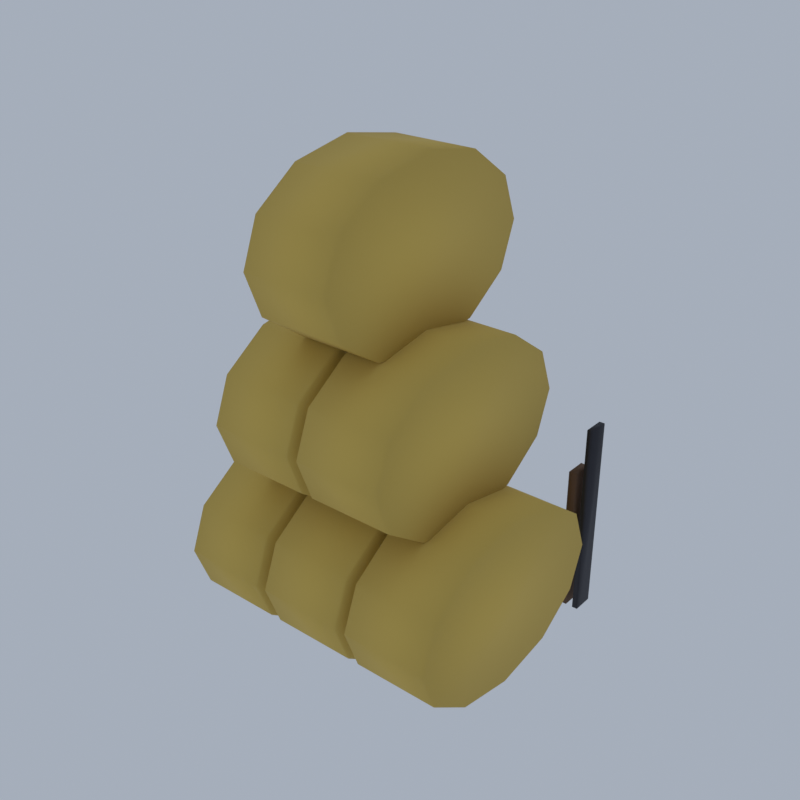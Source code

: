 # Source: PL02_02_hay_silo_02.blend  (saved by Blender 5.2.45; exported with 4.5.12 LTS)
import bpy
from mathutils import Matrix  # noqa: F401  (used for matrix-valued properties, if any)

bpy.ops.wm.read_factory_settings(use_empty=True)
scene = bpy.context.scene
scene.name = 'Scene'

# ---- collections
col_collection = bpy.data.collections.new('Collection'); scene.collection.children.link(col_collection)

# ---- materials (node trees are filled in below, after node groups)
mat_vi_hay_grass = bpy.data.materials.new('vi_hay|Grass')
mat_vi_hay_grass.diffuse_color = (0.68, 0.4762, 0.1062, 1.0)
mat_vi_timber_wood = bpy.data.materials.new('vi_timber|Wood')
mat_vi_timber_wood.diffuse_color = (0.139, 0.07383, 0.03847, 1.0)
mat_vi_iron_metal = bpy.data.materials.new('vi_iron|Metal')
mat_vi_iron_metal.diffuse_color = (0.03847, 0.03847, 0.04778, 1.0)

# ---- material node trees
mat_vi_hay_grass.use_nodes = True; mat_vi_hay_grass.node_tree.nodes.clear()
_N = mat_vi_hay_grass.node_tree.nodes; _L = mat_vi_hay_grass.node_tree.links
n0 = _N.new('ShaderNodeBsdfPrincipled'); n0.name = 'Principled BSDF'; n0.location = (-200, 100)
n0.inputs[0].default_value = (0.68, 0.4762, 0.1062, 1.0)
n0.inputs[2].default_value = 1.0
n0.inputs[10].default_value = 0.005
n1 = _N.new('ShaderNodeOutputMaterial'); n1.name = 'Material Output'; n1.location = (200, 100)
_L.new(n0.outputs[0], n1.inputs[0])
n1.is_active_output = True
mat_vi_timber_wood.use_nodes = True; mat_vi_timber_wood.node_tree.nodes.clear()
_N = mat_vi_timber_wood.node_tree.nodes; _L = mat_vi_timber_wood.node_tree.links
n0 = _N.new('ShaderNodeBsdfPrincipled'); n0.name = 'Principled BSDF'; n0.location = (-200, 100)
n0.inputs[0].default_value = (0.139, 0.07383, 0.03847, 1.0)
n0.inputs[2].default_value = 0.88
n0.inputs[10].default_value = 0.005
n1 = _N.new('ShaderNodeOutputMaterial'); n1.name = 'Material Output'; n1.location = (200, 100)
_L.new(n0.outputs[0], n1.inputs[0])
n1.is_active_output = True
mat_vi_iron_metal.use_nodes = True; mat_vi_iron_metal.node_tree.nodes.clear()
_N = mat_vi_iron_metal.node_tree.nodes; _L = mat_vi_iron_metal.node_tree.links
n0 = _N.new('ShaderNodeBsdfPrincipled'); n0.name = 'Principled BSDF'; n0.location = (-200, 100)
n0.inputs[0].default_value = (0.03847, 0.03847, 0.04778, 1.0)
n0.inputs[1].default_value = 0.6
n0.inputs[2].default_value = 0.6
n0.inputs[10].default_value = 0.005
n1 = _N.new('ShaderNodeOutputMaterial'); n1.name = 'Material Output'; n1.location = (200, 100)
_L.new(n0.outputs[0], n1.inputs[0])
n1.is_active_output = True

# ---- world
world_world = bpy.data.worlds.new('World'); scene.world = world_world
world_world.use_nodes = True; world_world.node_tree.nodes.clear()
_N = world_world.node_tree.nodes; _L = world_world.node_tree.links
n0 = _N.new('ShaderNodeOutputWorld'); n0.name = 'World Output'; n0.location = (200, 100)
n1 = _N.new('ShaderNodeBackground'); n1.name = 'Background'; n1.location = (-200, 100)
n1.inputs[0].default_value = (0.42, 0.47, 0.55, 1.0)
n1.inputs[1].default_value = 0.9
_L.new(n1.outputs[0], n0.inputs[0])
n0.is_active_output = True
world_world.color = (0.05088, 0.05088, 0.05088)
world_world.sun_shadow_jitter_overblur = 0.0

# ---- meshes
me_hay_silo = bpy.data.meshes.new('hay_silo')
me_hay_silo.from_pydata([(-7.0, -0.8182, 3.348e-07), (-2.714, -0.8182, 0.0), (-7.0, 2.273, 0.5815), (-2.714, 2.273, 0.5815), (-7.0, 4.535, 2.17), (-2.714, 4.535, 2.17), (-7.0, 5.364, 4.34), (-2.714, 5.364, 4.34), (-7.0, 4.535, 6.511), (-2.714, 4.535, 6.511), (-7.0, 2.273, 8.099), (-2.714, 2.273, 8.099), (-7.0, -0.8182, 8.681), (-2.714, -0.8182, 8.681), (-7.0, -3.909, 8.099), (-2.714, -3.909, 8.099), (-7.0, -6.172, 6.511), (-2.714, -6.172, 6.511), (-7.0, -7.0, 4.34), (-2.714, -7.0, 4.34), (-7.0, -6.172, 2.17), (-2.714, -6.172, 2.17), (-7.0, -3.909, 0.5815), (-2.714, -3.909, 0.5815), (-2.143, -0.8182, 3.348e-07), (2.143, -0.8182, 0.0), (-2.143, 2.273, 0.5815), (2.143, 2.273, 0.5815), (-2.143, 4.535, 2.17), (2.143, 4.535, 2.17), (-2.143, 5.364, 4.34), (2.143, 5.364, 4.34), (-2.143, 4.535, 6.511), (2.143, 4.535, 6.511), (-2.143, 2.273, 8.099), (2.143, 2.273, 8.099), (-2.143, -0.8182, 8.681), (2.143, -0.8182, 8.681), (-2.143, -3.909, 8.099), (2.143, -3.909, 8.099), (-2.143, -6.172, 6.511), (2.143, -6.172, 6.511), (-2.143, -7.0, 4.34), (2.143, -7.0, 4.34), (-2.143, -6.172, 2.17), (2.143, -6.172, 2.17), (-2.143, -3.909, 0.5815), (2.143, -3.909, 0.5815), (2.714, -0.8182, 3.348e-07), (7.0, -0.8182, 0.0), (2.714, 2.273, 0.5815), (7.0, 2.273, 0.5815), (2.714, 4.535, 2.17), (7.0, 4.535, 2.17), (2.714, 5.364, 4.34), (7.0, 5.364, 4.34), (2.714, 4.535, 6.511), (7.0, 4.535, 6.511), (2.714, 2.273, 8.099), (7.0, 2.273, 8.099), (2.714, -0.8182, 8.681), (7.0, -0.8182, 8.681), (2.714, -3.909, 8.099), (7.0, -3.909, 8.099), (2.714, -6.172, 6.511), (7.0, -6.172, 6.511), (2.714, -7.0, 4.34), (7.0, -7.0, 4.34), (2.714, -6.172, 2.17), (7.0, -6.172, 2.17), (2.714, -3.909, 0.5815), (7.0, -3.909, 0.5815), (-4.571, -0.8182, 7.66), (-0.2857, -0.8182, 7.66), (-4.571, 2.273, 8.241), (-0.2857, 2.273, 8.241), (-4.571, 4.535, 9.83), (-0.2857, 4.535, 9.83), (-4.571, 5.364, 12.0), (-0.2857, 5.364, 12.0), (-4.571, 4.535, 14.17), (-0.2857, 4.535, 14.17), (-4.571, 2.273, 15.76), (-0.2857, 2.273, 15.76), (-4.571, -0.8182, 16.34), (-0.2857, -0.8182, 16.34), (-4.571, -3.909, 15.76), (-0.2857, -3.909, 15.76), (-4.571, -6.172, 14.17), (-0.2857, -6.172, 14.17), (-4.571, -7.0, 12.0), (-0.2857, -7.0, 12.0), (-4.571, -6.172, 9.83), (-0.2857, -6.172, 9.83), (-4.571, -3.909, 8.241), (-0.2857, -3.909, 8.241), (0.2857, -0.8182, 7.66), (4.571, -0.8182, 7.66), (0.2857, 2.273, 8.241), (4.571, 2.273, 8.241), (0.2857, 4.535, 9.83), (4.571, 4.535, 9.83), (0.2857, 5.364, 12.0), (4.571, 5.364, 12.0), (0.2857, 4.535, 14.17), (4.571, 4.535, 14.17), (0.2857, 2.273, 15.76), (4.571, 2.273, 15.76), (0.2857, -0.8182, 16.34), (4.571, -0.8182, 16.34), (0.2857, -3.909, 15.76), (4.571, -3.909, 15.76), (0.2857, -6.172, 14.17), (4.571, -6.172, 14.17), (0.2857, -7.0, 12.0), (4.571, -7.0, 12.0), (0.2857, -6.172, 9.83), (4.571, -6.172, 9.83), (0.2857, -3.909, 8.241), (4.571, -3.909, 8.241), (-2.143, -0.8182, 15.32), (2.143, -0.8182, 15.32), (-2.143, 2.273, 15.9), (2.143, 2.273, 15.9), (-2.143, 4.535, 17.49), (2.143, 4.535, 17.49), (-2.143, 5.364, 19.66), (2.143, 5.364, 19.66), (-2.143, 4.535, 21.83), (2.143, 4.535, 21.83), (-2.143, 2.273, 23.42), (2.143, 2.273, 23.42), (-2.143, -0.8182, 24.0), (2.143, -0.8182, 24.0), (-2.143, -3.909, 23.42), (2.143, -3.909, 23.42), (-2.143, -6.172, 21.83), (2.143, -6.172, 21.83), (-2.143, -7.0, 19.66), (2.143, -7.0, 19.66), (-2.143, -6.172, 17.49), (2.143, -6.172, 17.49), (-2.143, -3.909, 15.9), (2.143, -3.909, 15.9), (5.643, 5.909, 3.348e-07), (6.071, 5.909, 3.348e-07), (6.071, 7.0, 3.348e-07), (5.643, 7.0, 3.348e-07), (5.643, 5.909, 7.66), (6.071, 5.909, 7.66), (6.071, 7.0, 7.66), (5.643, 7.0, 7.66), (6.429, 5.909, 3.348e-07), (6.714, 5.909, 3.348e-07), (6.714, 7.0, 3.348e-07), (6.429, 7.0, 3.348e-07), (6.429, 5.909, 10.21), (6.714, 5.909, 10.21), (6.714, 7.0, 10.21), (6.429, 7.0, 10.21)], [], [(22, 20, 18, 16, 14, 12, 10, 8, 6, 4, 2, 0), (1, 3, 5, 7, 9, 11, 13, 15, 17, 19, 21, 23), (0, 2, 3, 1), (2, 4, 5, 3), (4, 6, 7, 5), (6, 8, 9, 7), (8, 10, 11, 9), (10, 12, 13, 11), (12, 14, 15, 13), (14, 16, 17, 15), (16, 18, 19, 17), (18, 20, 21, 19), (20, 22, 23, 21), (22, 0, 1, 23), (46, 44, 42, 40, 38, 36, 34, 32, 30, 28, 26, 24), (25, 27, 29, 31, 33, 35, 37, 39, 41, 43, 45, 47), (24, 26, 27, 25), (26, 28, 29, 27), (28, 30, 31, 29), (30, 32, 33, 31), (32, 34, 35, 33), (34, 36, 37, 35), (36, 38, 39, 37), (38, 40, 41, 39), (40, 42, 43, 41), (42, 44, 45, 43), (44, 46, 47, 45), (46, 24, 25, 47), (70, 68, 66, 64, 62, 60, 58, 56, 54, 52, 50, 48), (49, 51, 53, 55, 57, 59, 61, 63, 65, 67, 69, 71), (48, 50, 51, 49), (50, 52, 53, 51), (52, 54, 55, 53), (54, 56, 57, 55), (56, 58, 59, 57), (58, 60, 61, 59), (60, 62, 63, 61), (62, 64, 65, 63), (64, 66, 67, 65), (66, 68, 69, 67), (68, 70, 71, 69), (70, 48, 49, 71), (94, 92, 90, 88, 86, 84, 82, 80, 78, 76, 74, 72), (73, 75, 77, 79, 81, 83, 85, 87, 89, 91, 93, 95), (72, 74, 75, 73), (74, 76, 77, 75), (76, 78, 79, 77), (78, 80, 81, 79), (80, 82, 83, 81), (82, 84, 85, 83), (84, 86, 87, 85), (86, 88, 89, 87), (88, 90, 91, 89), (90, 92, 93, 91), (92, 94, 95, 93), (94, 72, 73, 95), (118, 116, 114, 112, 110, 108, 106, 104, 102, 100, 98, 96), (97, 99, 101, 103, 105, 107, 109, 111, 113, 115, 117, 119), (96, 98, 99, 97), (98, 100, 101, 99), (100, 102, 103, 101), (102, 104, 105, 103), (104, 106, 107, 105), (106, 108, 109, 107), (108, 110, 111, 109), (110, 112, 113, 111), (112, 114, 115, 113), (114, 116, 117, 115), (116, 118, 119, 117), (118, 96, 97, 119), (142, 140, 138, 136, 134, 132, 130, 128, 126, 124, 122, 120), (121, 123, 125, 127, 129, 131, 133, 135, 137, 139, 141, 143), (120, 122, 123, 121), (122, 124, 125, 123), (124, 126, 127, 125), (126, 128, 129, 127), (128, 130, 131, 129), (130, 132, 133, 131), (132, 134, 135, 133), (134, 136, 137, 135), (136, 138, 139, 137), (138, 140, 141, 139), (140, 142, 143, 141), (142, 120, 121, 143), (144, 147, 146, 145), (148, 149, 150, 151), (144, 145, 149, 148), (145, 146, 150, 149), (146, 147, 151, 150), (147, 144, 148, 151), (152, 155, 154, 153), (156, 157, 158, 159), (152, 153, 157, 156), (153, 154, 158, 157), (154, 155, 159, 158), (155, 152, 156, 159)])
me_hay_silo.polygons.foreach_set('use_smooth', [True] * 96)
me_hay_silo.polygons.foreach_set('material_index', [0, 0, 0, 0, 0, 0, 0, 0, 0, 0, 0, 0, 0, 0, 0, 0, 0, 0, 0, 0, 0, 0, 0, 0, 0, 0, 0, 0, 0, 0, 0, 0, 0, 0, 0, 0, 0, 0, 0, 0, 0, 0, 0, 0, 0, 0, 0, 0, 0, 0, 0, 0, 0, 0, 0, 0, 0, 0, 0, 0, 0, 0, 0, 0, 0, 0, 0, 0, 0, 0, 0, 0, 0, 0, 0, 0, 0, 0, 0, 0, 0, 0, 0, 0, 1, 1, 1, 1, 1, 1, 2, 2, 2, 2, 2, 2])
_k = set([(0, 1), (0, 2), (0, 22), (1, 3), (1, 23), (2, 3), (2, 4), (3, 5), (4, 5), (4, 6), (5, 7), (6, 7), (6, 8), (7, 9), (8, 9), (8, 10), (9, 11), (10, 11), (10, 12), (11, 13), (12, 13), (12, 14), (13, 15), (14, 15), (14, 16), (15, 17), (16, 17), (16, 18), (17, 19), (18, 19), (18, 20), (19, 21), (20, 21), (20, 22), (21, 23), (22, 23), (24, 25), (24, 26), (24, 46), (25, 27), (25, 47), (26, 27), (26, 28), (27, 29), (28, 29), (28, 30), (29, 31), (30, 31), (30, 32), (31, 33), (32, 33), (32, 34), (33, 35), (34, 35), (34, 36), (35, 37), (36, 37), (36, 38), (37, 39), (38, 39), (38, 40), (39, 41), (40, 41), (40, 42), (41, 43), (42, 43), (42, 44), (43, 45), (44, 45), (44, 46), (45, 47), (46, 47), (48, 49), (48, 50), (48, 70), (49, 51), (49, 71), (50, 51), (50, 52), (51, 53), (52, 53), (52, 54), (53, 55), (54, 55), (54, 56), (55, 57), (56, 57), (56, 58), (57, 59), (58, 59), (58, 60), (59, 61), (60, 61), (60, 62), (61, 63), (62, 63), (62, 64), (63, 65), (64, 65), (64, 66), (65, 67), (66, 67), (66, 68), (67, 69), (68, 69), (68, 70), (69, 71), (70, 71), (72, 73), (72, 74), (72, 94), (73, 75), (73, 95), (74, 75), (74, 76), (75, 77), (76, 77), (76, 78), (77, 79), (78, 79), (78, 80), (79, 81), (80, 81), (80, 82), (81, 83), (82, 83), (82, 84), (83, 85), (84, 85), (84, 86), (85, 87), (86, 87), (86, 88), (87, 89), (88, 89), (88, 90), (89, 91), (90, 91), (90, 92), (91, 93), (92, 93), (92, 94), (93, 95), (94, 95), (96, 97), (96, 98), (96, 118), (97, 99), (97, 119), (98, 99), (98, 100), (99, 101), (100, 101), (100, 102), (101, 103), (102, 103), (102, 104), (103, 105), (104, 105), (104, 106), (105, 107), (106, 107), (106, 108), (107, 109), (108, 109), (108, 110), (109, 111), (110, 111), (110, 112), (111, 113), (112, 113), (112, 114), (113, 115), (114, 115), (114, 116), (115, 117), (116, 117), (116, 118), (117, 119), (118, 119), (120, 121), (120, 122), (120, 142), (121, 123), (121, 143), (122, 123), (122, 124), (123, 125), (124, 125), (124, 126), (125, 127), (126, 127), (126, 128), (127, 129), (128, 129), (128, 130), (129, 131), (130, 131), (130, 132), (131, 133), (132, 133), (132, 134), (133, 135), (134, 135), (134, 136), (135, 137), (136, 137), (136, 138), (137, 139), (138, 139), (138, 140), (139, 141), (140, 141), (140, 142), (141, 143), (142, 143), (144, 145), (144, 147), (144, 148), (145, 146), (145, 149), (146, 147), (146, 150), (147, 151), (148, 149), (148, 151), (149, 150), (150, 151), (152, 153), (152, 155), (152, 156), (153, 154), (153, 157), (154, 155), (154, 158), (155, 159), (156, 157), (156, 159), (157, 158), (158, 159)])
me_hay_silo.attributes.new('sharp_edge', 'BOOLEAN', 'EDGE').data.foreach_set('value', [ (min(e.vertices), max(e.vertices)) in _k for e in me_hay_silo.edges])
me_hay_silo.materials.append(mat_vi_hay_grass)
me_hay_silo.materials.append(mat_vi_timber_wood)
me_hay_silo.materials.append(mat_vi_iron_metal)
me_hay_silo.update()

# ---- objects
ob_hay_silo = bpy.data.objects.new('hay_silo', me_hay_silo)

# ---- transforms, parenting, visibility, modifiers, constraints
ob_hay_silo.location = (0.0, 0.0, 0.0)

# ---- collection membership
scene.collection.objects.link(ob_hay_silo)

# ---- scene / render settings (as saved in the file)
scene.frame_start = 1; scene.frame_end = 250; scene.frame_set(1)
scene.render.engine = 'CYCLES'
scene.render.resolution_x = 420
scene.render.resolution_y = 420
scene.render.bake_bias = 0.0
scene.render.bake_samples = 0
scene.render.compositor_device = 'GPU'
scene.cycles.samples = 24
scene.cycles.adaptive_threshold = 0.05
scene.cycles.max_bounces = 4
scene.cycles.diffuse_bounces = 2
scene.cycles.glossy_bounces = 2
scene.cycles.transmission_bounces = 2
scene.cycles.transparent_max_bounces = 4
scene.eevee.taa_render_samples = 48
scene.eevee.use_volume_custom_range = False
scene.eevee.fast_gi_thickness_near = 0.1
scene.eevee.fast_gi_thickness_far = 0.0
scene.eevee.ray_tracing_options.screen_trace_thickness = 0.1
scene.view_settings.view_transform = 'Standard'
bpy.context.view_layer.update()

# ---- added for rendering (the .blend has no active camera): camera
cam_auto = bpy.data.cameras.new('AutoCamera')
cam_auto.lens = 50.0
cam_auto.sensor_width = 36.0
cam_auto.clip_end = 1000.0
ob_auto_camera = bpy.data.objects.new('AutoCamera', cam_auto)
scene.collection.objects.link(ob_auto_camera)
ob_auto_camera.location = (28.7862, -34.5435, 35.029)
ob_auto_camera.rotation_euler = (1.09748, -7.21219e-08, 0.694738)
scene.camera = ob_auto_camera
bpy.context.view_layer.update()
